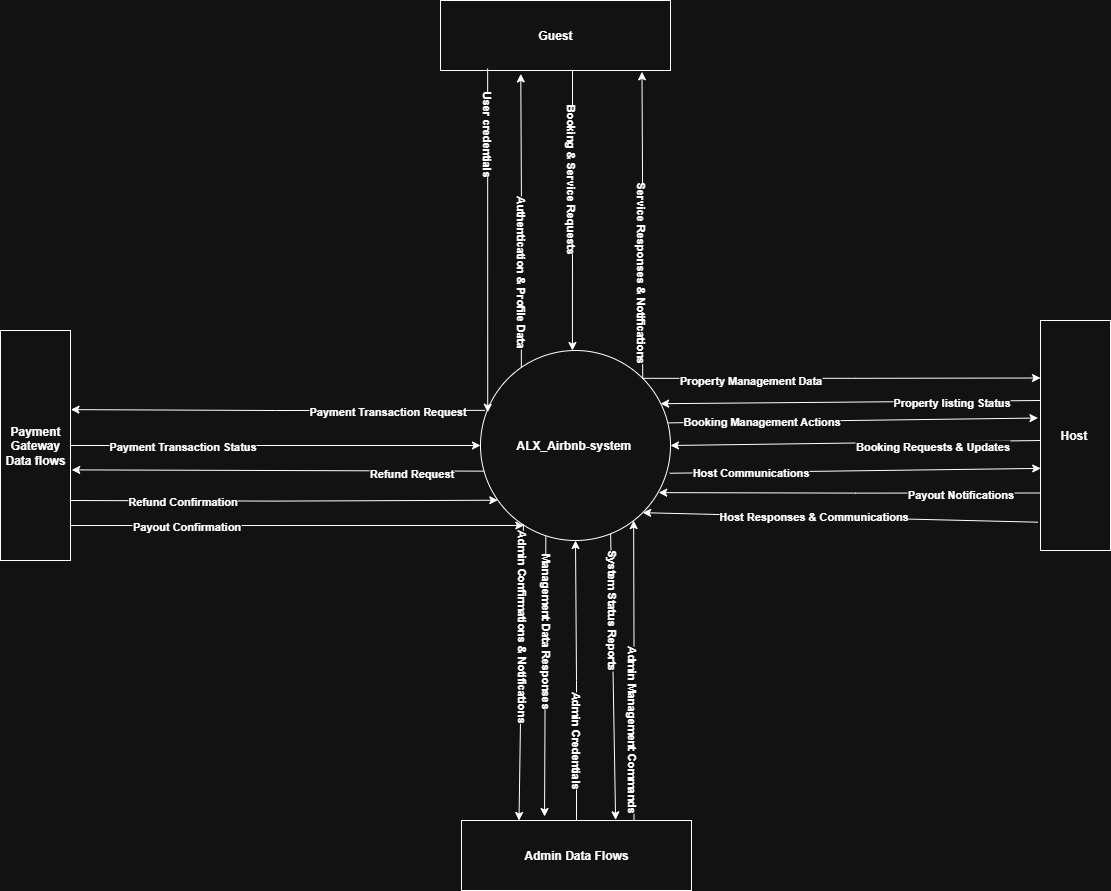

The diagram above was exported from draw.io. Its source (the exported page's mxGraphModel, read from the mxfile embedded in the PNG):
<mxGraphModel dx="2660" dy="2122" grid="0" gridSize="10" guides="1" tooltips="1" connect="1" arrows="1" fold="1" page="1" pageScale="1" pageWidth="850" pageHeight="1100" math="0" shadow="0">
  <root>
    <mxCell id="0" />
    <mxCell id="1" parent="0" />
    <mxCell id="WN3ijUxXTPK4rGMXTv62-48" style="edgeStyle=orthogonalEdgeStyle;rounded=0;orthogonalLoop=1;jettySize=auto;html=1;exitX=0.215;exitY=0.088;exitDx=0;exitDy=0;entryX=0.349;entryY=1.049;entryDx=0;entryDy=0;exitPerimeter=0;entryPerimeter=0;" edge="1" parent="1" source="WN3ijUxXTPK4rGMXTv62-2" target="WN3ijUxXTPK4rGMXTv62-4">
      <mxGeometry relative="1" as="geometry" />
    </mxCell>
    <mxCell id="WN3ijUxXTPK4rGMXTv62-49" value="&lt;b&gt;Authentication &amp;amp; Profile Data&lt;/b&gt;" style="edgeLabel;html=1;align=center;verticalAlign=middle;resizable=0;points=[];rotation=90;" vertex="1" connectable="0" parent="WN3ijUxXTPK4rGMXTv62-48">
      <mxGeometry x="0.3896" y="-1" relative="1" as="geometry">
        <mxPoint y="108" as="offset" />
      </mxGeometry>
    </mxCell>
    <mxCell id="WN3ijUxXTPK4rGMXTv62-2" value="&lt;b&gt;ALX_Airbnb-system&amp;nbsp;&lt;/b&gt;" style="ellipse;whiteSpace=wrap;html=1;" vertex="1" parent="1">
      <mxGeometry x="520" y="120" width="190" height="190" as="geometry" />
    </mxCell>
    <mxCell id="WN3ijUxXTPK4rGMXTv62-4" value="&lt;b&gt;Guest&lt;/b&gt;" style="rounded=0;whiteSpace=wrap;html=1;rotation=0;" vertex="1" parent="1">
      <mxGeometry x="480" y="-230" width="230" height="70" as="geometry" />
    </mxCell>
    <mxCell id="WN3ijUxXTPK4rGMXTv62-39" style="edgeStyle=orthogonalEdgeStyle;rounded=0;orthogonalLoop=1;jettySize=auto;html=1;exitX=0.205;exitY=0.97;exitDx=0;exitDy=0;entryX=0.038;entryY=0.325;entryDx=0;entryDy=0;entryPerimeter=0;exitPerimeter=0;" edge="1" parent="1" source="WN3ijUxXTPK4rGMXTv62-4" target="WN3ijUxXTPK4rGMXTv62-2">
      <mxGeometry relative="1" as="geometry" />
    </mxCell>
    <mxCell id="WN3ijUxXTPK4rGMXTv62-44" value="&lt;b&gt;User credentials&lt;/b&gt;" style="edgeLabel;html=1;align=center;verticalAlign=middle;resizable=0;points=[];rotation=90;" vertex="1" connectable="0" parent="WN3ijUxXTPK4rGMXTv62-39">
      <mxGeometry x="-0.485" y="-2" relative="1" as="geometry">
        <mxPoint x="2" y="-23" as="offset" />
      </mxGeometry>
    </mxCell>
    <mxCell id="WN3ijUxXTPK4rGMXTv62-50" style="edgeStyle=orthogonalEdgeStyle;rounded=0;orthogonalLoop=1;jettySize=auto;html=1;entryX=0.469;entryY=0;entryDx=0;entryDy=0;entryPerimeter=0;exitX=0.574;exitY=0.996;exitDx=0;exitDy=0;exitPerimeter=0;" edge="1" parent="1" source="WN3ijUxXTPK4rGMXTv62-4">
      <mxGeometry relative="1" as="geometry">
        <mxPoint x="618.07" y="-160.41999999999996" as="sourcePoint" />
        <mxPoint x="611.94" y="120" as="targetPoint" />
        <Array as="points">
          <mxPoint x="612" y="-20" />
          <mxPoint x="612" y="-20" />
        </Array>
      </mxGeometry>
    </mxCell>
    <mxCell id="WN3ijUxXTPK4rGMXTv62-51" value="&lt;b&gt;Booking &amp;amp; Service Requests&lt;/b&gt;" style="edgeLabel;html=1;align=center;verticalAlign=middle;resizable=0;points=[];rotation=90;" vertex="1" connectable="0" parent="WN3ijUxXTPK4rGMXTv62-50">
      <mxGeometry x="-0.084" y="-1" relative="1" as="geometry">
        <mxPoint x="1" y="-20" as="offset" />
      </mxGeometry>
    </mxCell>
    <mxCell id="WN3ijUxXTPK4rGMXTv62-52" style="edgeStyle=orthogonalEdgeStyle;rounded=0;orthogonalLoop=1;jettySize=auto;html=1;exitX=1;exitY=0;exitDx=0;exitDy=0;entryX=0.876;entryY=1.019;entryDx=0;entryDy=0;entryPerimeter=0;" edge="1" parent="1" source="WN3ijUxXTPK4rGMXTv62-2" target="WN3ijUxXTPK4rGMXTv62-4">
      <mxGeometry relative="1" as="geometry" />
    </mxCell>
    <mxCell id="WN3ijUxXTPK4rGMXTv62-53" value="&lt;b&gt;Service Responses &amp;amp; Notifications&lt;/b&gt;" style="edgeLabel;html=1;align=center;verticalAlign=middle;resizable=0;points=[];rotation=90;" vertex="1" connectable="0" parent="WN3ijUxXTPK4rGMXTv62-52">
      <mxGeometry x="-0.3111" y="1" relative="1" as="geometry">
        <mxPoint as="offset" />
      </mxGeometry>
    </mxCell>
    <mxCell id="WN3ijUxXTPK4rGMXTv62-54" value="&lt;b&gt;Host&amp;nbsp;&lt;/b&gt;" style="rounded=0;whiteSpace=wrap;html=1;rotation=0;direction=south;" vertex="1" parent="1">
      <mxGeometry x="1080" y="90" width="70" height="230" as="geometry" />
    </mxCell>
    <mxCell id="WN3ijUxXTPK4rGMXTv62-55" style="edgeStyle=orthogonalEdgeStyle;rounded=0;orthogonalLoop=1;jettySize=auto;html=1;exitX=1;exitY=0;exitDx=0;exitDy=0;entryX=0.25;entryY=1;entryDx=0;entryDy=0;" edge="1" parent="1" source="WN3ijUxXTPK4rGMXTv62-2" target="WN3ijUxXTPK4rGMXTv62-54">
      <mxGeometry relative="1" as="geometry" />
    </mxCell>
    <mxCell id="WN3ijUxXTPK4rGMXTv62-56" value="&lt;b&gt;Property Management Data&lt;/b&gt;" style="edgeLabel;html=1;align=center;verticalAlign=middle;resizable=0;points=[];" vertex="1" connectable="0" parent="WN3ijUxXTPK4rGMXTv62-55">
      <mxGeometry x="0.0803" relative="1" as="geometry">
        <mxPoint x="-107" y="1" as="offset" />
      </mxGeometry>
    </mxCell>
    <mxCell id="WN3ijUxXTPK4rGMXTv62-57" value="" style="endArrow=classic;html=1;rounded=0;exitX=0.322;exitY=1.014;exitDx=0;exitDy=0;exitPerimeter=0;entryX=0.948;entryY=0.28;entryDx=0;entryDy=0;entryPerimeter=0;" edge="1" parent="1" target="WN3ijUxXTPK4rGMXTv62-2">
      <mxGeometry width="50" height="50" relative="1" as="geometry">
        <mxPoint x="1080" y="169.99999999999994" as="sourcePoint" />
        <mxPoint x="703" y="172.87000000000006" as="targetPoint" />
      </mxGeometry>
    </mxCell>
    <mxCell id="WN3ijUxXTPK4rGMXTv62-58" value="&lt;b&gt;Property listing Status&lt;/b&gt;" style="edgeLabel;html=1;align=center;verticalAlign=middle;resizable=0;points=[];" vertex="1" connectable="0" parent="WN3ijUxXTPK4rGMXTv62-57">
      <mxGeometry x="0.0845" y="-1" relative="1" as="geometry">
        <mxPoint x="116" as="offset" />
      </mxGeometry>
    </mxCell>
    <mxCell id="WN3ijUxXTPK4rGMXTv62-59" value="" style="endArrow=classic;html=1;rounded=0;exitX=0.988;exitY=0.381;exitDx=0;exitDy=0;exitPerimeter=0;entryX=0.424;entryY=1.036;entryDx=0;entryDy=0;entryPerimeter=0;" edge="1" parent="1" source="WN3ijUxXTPK4rGMXTv62-2" target="WN3ijUxXTPK4rGMXTv62-54">
      <mxGeometry width="50" height="50" relative="1" as="geometry">
        <mxPoint x="780" y="240" as="sourcePoint" />
        <mxPoint x="830" y="190" as="targetPoint" />
      </mxGeometry>
    </mxCell>
    <mxCell id="WN3ijUxXTPK4rGMXTv62-60" value="&lt;b&gt;Booking Management Actions&lt;/b&gt;" style="edgeLabel;html=1;align=center;verticalAlign=middle;resizable=0;points=[];" vertex="1" connectable="0" parent="WN3ijUxXTPK4rGMXTv62-59">
      <mxGeometry x="-0.1342" relative="1" as="geometry">
        <mxPoint x="-68" as="offset" />
      </mxGeometry>
    </mxCell>
    <mxCell id="WN3ijUxXTPK4rGMXTv62-61" value="" style="endArrow=classic;html=1;rounded=0;entryX=1;entryY=0.5;entryDx=0;entryDy=0;exitX=0.5;exitY=1;exitDx=0;exitDy=0;" edge="1" parent="1" target="WN3ijUxXTPK4rGMXTv62-2">
      <mxGeometry width="50" height="50" relative="1" as="geometry">
        <mxPoint x="1080" y="209.99999999999977" as="sourcePoint" />
        <mxPoint x="710" y="219.99999999999977" as="targetPoint" />
      </mxGeometry>
    </mxCell>
    <mxCell id="WN3ijUxXTPK4rGMXTv62-62" value="&lt;b&gt;Booking Requests &amp;amp; Updates&lt;/b&gt;" style="edgeLabel;html=1;align=center;verticalAlign=middle;resizable=0;points=[];" vertex="1" connectable="0" parent="WN3ijUxXTPK4rGMXTv62-61">
      <mxGeometry x="0.367" relative="1" as="geometry">
        <mxPoint x="143" y="2" as="offset" />
      </mxGeometry>
    </mxCell>
    <mxCell id="WN3ijUxXTPK4rGMXTv62-63" value="" style="endArrow=classic;html=1;rounded=0;entryX=0.643;entryY=0.997;entryDx=0;entryDy=0;entryPerimeter=0;exitX=0.996;exitY=0.646;exitDx=0;exitDy=0;exitPerimeter=0;" edge="1" parent="1" source="WN3ijUxXTPK4rGMXTv62-2" target="WN3ijUxXTPK4rGMXTv62-54">
      <mxGeometry width="50" height="50" relative="1" as="geometry">
        <mxPoint x="750" y="290" as="sourcePoint" />
        <mxPoint x="800" y="240" as="targetPoint" />
      </mxGeometry>
    </mxCell>
    <mxCell id="WN3ijUxXTPK4rGMXTv62-64" value="&lt;b&gt;Host Communications&lt;/b&gt;" style="edgeLabel;html=1;align=center;verticalAlign=middle;resizable=0;points=[];" vertex="1" connectable="0" parent="WN3ijUxXTPK4rGMXTv62-63">
      <mxGeometry x="-0.2084" relative="1" as="geometry">
        <mxPoint x="-66" as="offset" />
      </mxGeometry>
    </mxCell>
    <mxCell id="WN3ijUxXTPK4rGMXTv62-65" style="edgeStyle=orthogonalEdgeStyle;rounded=0;orthogonalLoop=1;jettySize=auto;html=1;exitX=0.75;exitY=1;exitDx=0;exitDy=0;entryX=0.938;entryY=0.748;entryDx=0;entryDy=0;entryPerimeter=0;" edge="1" parent="1" source="WN3ijUxXTPK4rGMXTv62-54" target="WN3ijUxXTPK4rGMXTv62-2">
      <mxGeometry relative="1" as="geometry" />
    </mxCell>
    <mxCell id="WN3ijUxXTPK4rGMXTv62-66" value="&lt;b&gt;Payout Notifications&lt;/b&gt;" style="edgeLabel;html=1;align=center;verticalAlign=middle;resizable=0;points=[];" vertex="1" connectable="0" parent="WN3ijUxXTPK4rGMXTv62-65">
      <mxGeometry x="-0.1782" relative="1" as="geometry">
        <mxPoint x="77" as="offset" />
      </mxGeometry>
    </mxCell>
    <mxCell id="WN3ijUxXTPK4rGMXTv62-67" value="" style="endArrow=classic;html=1;rounded=0;exitX=0.877;exitY=1.036;exitDx=0;exitDy=0;exitPerimeter=0;entryX=1;entryY=1;entryDx=0;entryDy=0;" edge="1" parent="1" source="WN3ijUxXTPK4rGMXTv62-54" target="WN3ijUxXTPK4rGMXTv62-2">
      <mxGeometry width="50" height="50" relative="1" as="geometry">
        <mxPoint x="680" y="350" as="sourcePoint" />
        <mxPoint x="730" y="300" as="targetPoint" />
      </mxGeometry>
    </mxCell>
    <mxCell id="WN3ijUxXTPK4rGMXTv62-68" value="&lt;b&gt;Host Responses &amp;amp; Communications&lt;/b&gt;" style="edgeLabel;html=1;align=center;verticalAlign=middle;resizable=0;points=[];" vertex="1" connectable="0" parent="WN3ijUxXTPK4rGMXTv62-67">
      <mxGeometry x="0.1448" y="-1" relative="1" as="geometry">
        <mxPoint as="offset" />
      </mxGeometry>
    </mxCell>
    <mxCell id="WN3ijUxXTPK4rGMXTv62-75" style="edgeStyle=orthogonalEdgeStyle;rounded=0;orthogonalLoop=1;jettySize=auto;html=1;exitX=0.5;exitY=1;exitDx=0;exitDy=0;entryX=0.5;entryY=1;entryDx=0;entryDy=0;" edge="1" parent="1" source="WN3ijUxXTPK4rGMXTv62-70" target="WN3ijUxXTPK4rGMXTv62-2">
      <mxGeometry relative="1" as="geometry" />
    </mxCell>
    <mxCell id="WN3ijUxXTPK4rGMXTv62-76" value="&lt;b&gt;Admin Credentials&lt;/b&gt;" style="edgeLabel;html=1;align=center;verticalAlign=middle;resizable=0;points=[];rotation=90;" vertex="1" connectable="0" parent="WN3ijUxXTPK4rGMXTv62-75">
      <mxGeometry x="-0.1071" y="-2" relative="1" as="geometry">
        <mxPoint x="-2" y="45" as="offset" />
      </mxGeometry>
    </mxCell>
    <mxCell id="WN3ijUxXTPK4rGMXTv62-70" value="&lt;b&gt;Admin Data Flows&lt;/b&gt;" style="rounded=0;whiteSpace=wrap;html=1;rotation=0;direction=west;" vertex="1" parent="1">
      <mxGeometry x="501" y="590" width="230" height="70" as="geometry" />
    </mxCell>
    <mxCell id="WN3ijUxXTPK4rGMXTv62-71" style="edgeStyle=orthogonalEdgeStyle;rounded=0;orthogonalLoop=1;jettySize=auto;html=1;exitX=0.25;exitY=1;exitDx=0;exitDy=0;entryX=0.806;entryY=0.895;entryDx=0;entryDy=0;entryPerimeter=0;" edge="1" parent="1" source="WN3ijUxXTPK4rGMXTv62-70" target="WN3ijUxXTPK4rGMXTv62-2">
      <mxGeometry relative="1" as="geometry" />
    </mxCell>
    <mxCell id="WN3ijUxXTPK4rGMXTv62-72" value="&lt;b&gt;Admin Management Commands&lt;/b&gt;" style="edgeLabel;html=1;align=center;verticalAlign=middle;resizable=0;points=[];rotation=90;" vertex="1" connectable="0" parent="WN3ijUxXTPK4rGMXTv62-71">
      <mxGeometry x="0.134" y="1" relative="1" as="geometry">
        <mxPoint y="78" as="offset" />
      </mxGeometry>
    </mxCell>
    <mxCell id="WN3ijUxXTPK4rGMXTv62-73" value="" style="endArrow=classic;html=1;rounded=0;exitX=0.685;exitY=0.964;exitDx=0;exitDy=0;exitPerimeter=0;entryX=0.33;entryY=1.01;entryDx=0;entryDy=0;entryPerimeter=0;" edge="1" parent="1" source="WN3ijUxXTPK4rGMXTv62-2" target="WN3ijUxXTPK4rGMXTv62-70">
      <mxGeometry width="50" height="50" relative="1" as="geometry">
        <mxPoint x="590" y="400" as="sourcePoint" />
        <mxPoint x="640" y="350" as="targetPoint" />
      </mxGeometry>
    </mxCell>
    <mxCell id="WN3ijUxXTPK4rGMXTv62-74" value="&lt;b&gt;System Status Reports&lt;/b&gt;" style="edgeLabel;html=1;align=center;verticalAlign=middle;resizable=0;points=[];rotation=90;" vertex="1" connectable="0" parent="WN3ijUxXTPK4rGMXTv62-73">
      <mxGeometry x="-0.2343" relative="1" as="geometry">
        <mxPoint y="-34" as="offset" />
      </mxGeometry>
    </mxCell>
    <mxCell id="WN3ijUxXTPK4rGMXTv62-77" value="" style="endArrow=classic;html=1;rounded=0;entryX=0.639;entryY=1.057;entryDx=0;entryDy=0;entryPerimeter=0;exitX=0.344;exitY=0.975;exitDx=0;exitDy=0;exitPerimeter=0;" edge="1" parent="1" source="WN3ijUxXTPK4rGMXTv62-2" target="WN3ijUxXTPK4rGMXTv62-70">
      <mxGeometry width="50" height="50" relative="1" as="geometry">
        <mxPoint x="450" y="550" as="sourcePoint" />
        <mxPoint x="500" y="500" as="targetPoint" />
      </mxGeometry>
    </mxCell>
    <mxCell id="WN3ijUxXTPK4rGMXTv62-78" value="&lt;b&gt;Management Data Responses&lt;/b&gt;" style="edgeLabel;html=1;align=center;verticalAlign=middle;resizable=0;points=[];rotation=90;" vertex="1" connectable="0" parent="WN3ijUxXTPK4rGMXTv62-77">
      <mxGeometry x="0.1044" y="2" relative="1" as="geometry">
        <mxPoint y="-62" as="offset" />
      </mxGeometry>
    </mxCell>
    <mxCell id="WN3ijUxXTPK4rGMXTv62-79" value="" style="endArrow=classic;html=1;rounded=0;entryX=0.75;entryY=1;entryDx=0;entryDy=0;exitX=0.226;exitY=0.915;exitDx=0;exitDy=0;exitPerimeter=0;" edge="1" parent="1" source="WN3ijUxXTPK4rGMXTv62-2" target="WN3ijUxXTPK4rGMXTv62-70">
      <mxGeometry width="50" height="50" relative="1" as="geometry">
        <mxPoint x="563" y="300" as="sourcePoint" />
        <mxPoint x="560" y="577" as="targetPoint" />
      </mxGeometry>
    </mxCell>
    <mxCell id="WN3ijUxXTPK4rGMXTv62-80" value="&lt;b&gt;Admin Confirmations &amp;amp; Notifications&lt;/b&gt;" style="edgeLabel;html=1;align=center;verticalAlign=middle;resizable=0;points=[];rotation=90;" vertex="1" connectable="0" parent="WN3ijUxXTPK4rGMXTv62-79">
      <mxGeometry x="0.1044" y="2" relative="1" as="geometry">
        <mxPoint y="-62" as="offset" />
      </mxGeometry>
    </mxCell>
    <mxCell id="WN3ijUxXTPK4rGMXTv62-84" style="edgeStyle=orthogonalEdgeStyle;rounded=0;orthogonalLoop=1;jettySize=auto;html=1;exitX=0.5;exitY=1;exitDx=0;exitDy=0;entryX=0;entryY=0.5;entryDx=0;entryDy=0;" edge="1" parent="1" source="WN3ijUxXTPK4rGMXTv62-81" target="WN3ijUxXTPK4rGMXTv62-2">
      <mxGeometry relative="1" as="geometry" />
    </mxCell>
    <mxCell id="WN3ijUxXTPK4rGMXTv62-85" value="&lt;b&gt;Payment Transaction Status&lt;/b&gt;" style="edgeLabel;html=1;align=center;verticalAlign=middle;resizable=0;points=[];" vertex="1" connectable="0" parent="WN3ijUxXTPK4rGMXTv62-84">
      <mxGeometry x="-0.819" y="2" relative="1" as="geometry">
        <mxPoint x="73" y="2" as="offset" />
      </mxGeometry>
    </mxCell>
    <mxCell id="WN3ijUxXTPK4rGMXTv62-81" value="&lt;b&gt;Payment Gateway Data flows&lt;/b&gt;" style="rounded=0;whiteSpace=wrap;html=1;rotation=0;direction=north;" vertex="1" parent="1">
      <mxGeometry x="40" y="100" width="70" height="230" as="geometry" />
    </mxCell>
    <mxCell id="WN3ijUxXTPK4rGMXTv62-82" style="edgeStyle=orthogonalEdgeStyle;rounded=0;orthogonalLoop=1;jettySize=auto;html=1;exitX=0.024;exitY=0.315;exitDx=0;exitDy=0;entryX=0.656;entryY=1.007;entryDx=0;entryDy=0;entryPerimeter=0;exitPerimeter=0;" edge="1" parent="1" source="WN3ijUxXTPK4rGMXTv62-2" target="WN3ijUxXTPK4rGMXTv62-81">
      <mxGeometry relative="1" as="geometry">
        <mxPoint x="506.03" y="176.04999999999995" as="sourcePoint" />
        <mxPoint x="89.99999999999996" y="176.12999999999988" as="targetPoint" />
      </mxGeometry>
    </mxCell>
    <mxCell id="WN3ijUxXTPK4rGMXTv62-83" value="&lt;b&gt;Payment Transaction Request&lt;/b&gt;" style="edgeLabel;html=1;align=center;verticalAlign=middle;resizable=0;points=[];" vertex="1" connectable="0" parent="WN3ijUxXTPK4rGMXTv62-82">
      <mxGeometry x="-0.0912" y="-2" relative="1" as="geometry">
        <mxPoint x="89" y="2" as="offset" />
      </mxGeometry>
    </mxCell>
    <mxCell id="WN3ijUxXTPK4rGMXTv62-86" value="" style="endArrow=classic;html=1;rounded=0;exitX=0.019;exitY=0.635;exitDx=0;exitDy=0;exitPerimeter=0;entryX=0.394;entryY=1.018;entryDx=0;entryDy=0;entryPerimeter=0;" edge="1" parent="1" source="WN3ijUxXTPK4rGMXTv62-2" target="WN3ijUxXTPK4rGMXTv62-81">
      <mxGeometry width="50" height="50" relative="1" as="geometry">
        <mxPoint x="520" y="240" as="sourcePoint" />
        <mxPoint x="470" y="290" as="targetPoint" />
      </mxGeometry>
    </mxCell>
    <mxCell id="WN3ijUxXTPK4rGMXTv62-88" value="&lt;b&gt;Refund Request&lt;/b&gt;" style="edgeLabel;html=1;align=center;verticalAlign=middle;resizable=0;points=[];" vertex="1" connectable="0" parent="WN3ijUxXTPK4rGMXTv62-86">
      <mxGeometry x="0.3747" y="2" relative="1" as="geometry">
        <mxPoint x="210" as="offset" />
      </mxGeometry>
    </mxCell>
    <mxCell id="WN3ijUxXTPK4rGMXTv62-89" style="edgeStyle=orthogonalEdgeStyle;rounded=0;orthogonalLoop=1;jettySize=auto;html=1;exitX=0.5;exitY=1;exitDx=0;exitDy=0;entryX=0.091;entryY=0.788;entryDx=0;entryDy=0;entryPerimeter=0;" edge="1" parent="1" target="WN3ijUxXTPK4rGMXTv62-2">
      <mxGeometry relative="1" as="geometry">
        <mxPoint x="110" y="270" as="sourcePoint" />
        <mxPoint x="520" y="270" as="targetPoint" />
      </mxGeometry>
    </mxCell>
    <mxCell id="WN3ijUxXTPK4rGMXTv62-90" value="&lt;b&gt;Refund Confirmation&lt;/b&gt;" style="edgeLabel;html=1;align=center;verticalAlign=middle;resizable=0;points=[];" vertex="1" connectable="0" parent="WN3ijUxXTPK4rGMXTv62-89">
      <mxGeometry x="-0.819" y="2" relative="1" as="geometry">
        <mxPoint x="73" y="2" as="offset" />
      </mxGeometry>
    </mxCell>
    <mxCell id="WN3ijUxXTPK4rGMXTv62-91" style="edgeStyle=orthogonalEdgeStyle;rounded=0;orthogonalLoop=1;jettySize=auto;html=1;exitX=0.152;exitY=1;exitDx=0;exitDy=0;entryX=0.228;entryY=0.921;entryDx=0;entryDy=0;entryPerimeter=0;exitPerimeter=0;" edge="1" parent="1" source="WN3ijUxXTPK4rGMXTv62-81" target="WN3ijUxXTPK4rGMXTv62-2">
      <mxGeometry relative="1" as="geometry">
        <mxPoint x="110" y="300" as="sourcePoint" />
        <mxPoint x="537" y="300" as="targetPoint" />
      </mxGeometry>
    </mxCell>
    <mxCell id="WN3ijUxXTPK4rGMXTv62-92" value="&lt;b&gt;Payout Confirmation&lt;/b&gt;" style="edgeLabel;html=1;align=center;verticalAlign=middle;resizable=0;points=[];" vertex="1" connectable="0" parent="WN3ijUxXTPK4rGMXTv62-91">
      <mxGeometry x="-0.819" y="2" relative="1" as="geometry">
        <mxPoint x="73" y="2" as="offset" />
      </mxGeometry>
    </mxCell>
  </root>
</mxGraphModel>